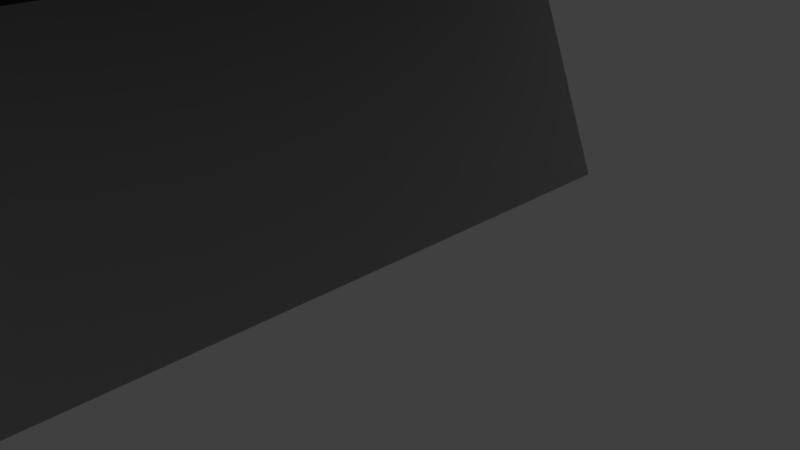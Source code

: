 # Source: Flak.blend  (saved by Blender 2.79.0; exported with 4.5.12 LTS)
import bpy
from mathutils import Matrix  # noqa: F401  (used for matrix-valued properties, if any)

bpy.ops.wm.read_factory_settings(use_empty=True)
scene = bpy.context.scene
scene.name = 'Scene'

# ---- collections
col_collection_1 = bpy.data.collections.new('Collection 1'); scene.collection.children.link(col_collection_1)

# ---- materials (node trees are filled in below, after node groups)
mat_jflak1 = bpy.data.materials.new('Jflak1')
mat_jflak1.alpha_threshold = 0.0
mat_jflak1.use_transparent_shadow = False
mat_jflak1.roughness = 0.5
mat_jflak1_001 = bpy.data.materials.new('Jflak1.001')
mat_jflak1_001.alpha_threshold = 0.0
mat_jflak1_001.use_transparent_shadow = False
mat_jflak1_001.roughness = 0.5

# ---- material node trees

# ---- world
world_world = bpy.data.worlds.new('World'); scene.world = world_world
world_world.color = (0.05088, 0.05088, 0.05088)
world_world.use_sun_shadow = False
world_world.sun_shadow_jitter_overblur = 0.0
world_world.cycles.sampling_method = 'MANUAL'

# ---- cameras
cam_camera = bpy.data.cameras.new('Camera')
cam_camera.clip_end = 100.0
cam_camera.lens = 35.0
cam_camera.sensor_width = 32.0
cam_camera.sensor_height = 18.0
cam_camera.ortho_scale = 7.314
cam_camera.dof.focus_distance = 0.0
cam_camera.dof.aperture_fstop = 128.0

# ---- lights
light_lamp = bpy.data.lights.new('Lamp', 'POINT')
light_lamp.transmission_factor = 0.0
light_lamp.cutoff_distance = 30.0
light_lamp.energy = 100.0
light_lamp.shadow_buffer_clip_start = 1.001
light_lamp.shadow_soft_size = 0.1
light_lamp.shadow_maximum_resolution = 0.006
light_lamp.use_absolute_resolution = True

# ---- meshes
me_group1 = bpy.data.meshes.new('Group1')
me_group1.from_pydata([(2.39, 0.2366, -0.2214), (2.49, 0.3166, -0.3414), (2.441, 0.2116, -0.3317), (0.5001, 0.2166, 0.4736), (0.5001, 0.2166, -0.3964), (0.5001, -0.0834, -0.5164), (0.5001, -0.0834, 0.5336), (0.5001, -0.3934, -0.4164), (2.339, 0.1964, -0.01557), (2.341, 0.1318, -0.1024), (2.355, 0.3566, -0.1364), (2.35, 0.2966, -0.2314), (2.39, 0.3366, -0.08641), (2.49, 0.4766, -0.1164), (2.34, 0.1308, 0.1247), (2.385, 0.3366, 0.1086), (2.385, 0.2366, 0.2436), (2.339, 0.1965, 0.04284), (2.61, -0.3234, 0.4586), (2.47, -0.5134, 0.2986), (3.68, -0.5134, 0.3636), (3.68, 0.0666, 0.4486), (2.47, 0.0666, 0.3686), (2.615, -0.0834, 0.4936), (2.345, 0.2966, 0.2536), (2.35, 0.3566, 0.1586), (2.49, 0.4766, 0.1386), (2.49, 0.3166, 0.3586), (2.42, -0.09311, 0.1246), (2.42, 0.2366, -0.1864), (2.42, 0.03776, -0.2203), (2.615, -0.1034, 0.6986), (2.61, -0.3034, 0.6736), (2.42, -0.1034, -0.08641), (2.385, 0.1266, -0.2764), (3.56, 0.1366, -0.3464), (2.65, 0.0621, -0.2273), (2.65, 0.2366, -0.1864), (2.65, 0.3436, -0.01043), (2.42, 0.34, -0.03554), (3.56, 0.3166, -0.2464), (2.65, 0.2866, 0.1586), (2.42, 0.2866, 0.1586), (2.65, 0.09122, 0.2484), (2.42, 0.1158, 0.2488), (2.65, -0.0634, 0.1586), (2.65, -0.1203, -0.0517), (2.385, -0.1834, -0.00641), (3.56, -0.2434, -0.00641), (2.385, -0.1034, -0.2014), (3.56, -0.1434, -0.2564), (2.375, -0.1334, 0.2136), (3.545, -0.1734, 0.2636), (2.385, 0.0766, 0.2986), (3.56, 0.0866, 0.3686), (2.441, 0.1164, -0.3615), (2.446, 0.2237, 0.3763), (2.47, -0.5134, -0.2814), (1.54, 0.2276, -0.3399), (2.44, 0.2666, -0.4314), (1.54, 0.2666, -0.4314), (2.442, 0.1809, -0.4982), (1.54, 0.1699, -0.4974), (2.44, 0.1066, -0.4314), (1.54, 0.1066, -0.4314), (1.54, 0.1166, -0.3614), (2.485, 0.2766, -0.5364), (2.485, 0.1566, -0.5314), (3.67, 0.3739, 0.2705), (2.73, 0.3249, 0.1927), (3.67, 0.5566, 0.1286), (3.67, 0.3566, 0.4286), (3.68, -0.5134, -0.3464), (3.68, 0.0666, -0.4314), (3.67, 0.4766, -0.05641), (2.736, 0.401, 0.007764), (3.67, 0.4766, 0.07359), (3.67, 0.5666, -0.1114), (3.67, 0.1255, 0.4551), (2.485, 0.2866, 0.5786), (2.485, 0.1466, 0.5786), (3.67, 0.2666, -0.4414), (3.67, 0.3666, -0.4064), (2.747, 0.3331, -0.2013), (3.67, 0.3763, -0.2426), (3.67, 0.1266, -0.4564), (1.54, 0.2131, 0.375), (2.44, 0.2666, 0.4736), (1.54, 0.2666, 0.4736), (2.44, 0.2166, 0.5286), (1.54, 0.2166, 0.5286), (2.44, 0.1466, 0.5286), (2.44, 0.1066, 0.4736), (2.44, 0.1166, 0.4036), (1.54, 0.1166, 0.4036), (1.55, -0.0834, -0.5414), (1.55, 0.2766, -0.4864), (1.55, 0.3866, -0.1514), (0.7201, 0.4066, -0.1514), (0.7201, 0.4066, 0.1686), (1.55, 0.3866, 0.1686), (1.55, 0.2866, 0.5336), (1.55, -0.0634, 0.5836), (1.55, -0.3934, -0.4164)], [], [(0, 1, 2), (15, 17, 25), (12, 13, 10), (11, 1, 0), (21, 22, 23), (23, 22, 19), (25, 26, 15), (16, 27, 24), (19, 18, 23), (28, 30, 33), (31, 21, 23), (12, 0, 40), (33, 46, 28), (54, 53, 16), (0, 2, 34), (34, 2, 55), (19, 47, 57), (47, 19, 51), (51, 19, 53), (42, 39, 44), (16, 56, 27), (57, 47, 49), (57, 49, 34), (22, 53, 19), (34, 55, 57), (2, 1, 59), (1, 66, 59), (59, 66, 61), (63, 61, 67), (55, 63, 67), (102, 101, 3, 6), (69, 68, 70), (70, 26, 69), (13, 75, 74), (74, 77, 13), (26, 70, 76), (76, 75, 26), (78, 71, 79), (79, 71, 27), (81, 66, 1), (81, 1, 82), (78, 80, 21), (21, 80, 22), (83, 84, 1), (1, 84, 82), (80, 78, 79), (67, 85, 55), (55, 85, 73), (77, 84, 83), (83, 13, 77), (87, 27, 56), (87, 79, 27), (89, 79, 87), (79, 89, 80), (80, 89, 91), (80, 91, 92), (80, 92, 22), (92, 93, 22), (93, 56, 22), (53, 22, 56, 16), (14, 24, 25, 17), (21, 31, 32, 20), (1, 13, 83), (13, 26, 75), (12, 10, 8), (10, 13, 1, 11), (16, 24, 14), (46, 33, 30, 36), (2, 58, 65, 55), (38, 39, 42, 41), (36, 30, 29, 37), (26, 13, 12, 15), (9, 11, 0), (59, 60, 58, 2), (95, 5, 4, 96), (37, 29, 39, 38), (98, 99, 100, 97), (49, 47, 48, 50), (75, 76, 74), (72, 57, 55, 73), (56, 86, 88, 87), (61, 62, 60, 59), (41, 42, 44, 43), (23, 18, 32, 31), (25, 24, 27, 26), (34, 49, 50, 35), (52, 51, 53, 54), (103, 7, 5, 95), (101, 100, 99, 3), (96, 4, 98, 97), (93, 94, 86, 56), (43, 44, 28, 45), (39, 29, 28, 44), (28, 46, 45), (63, 64, 62, 61), (26, 27, 69), (0, 34, 35, 40), (29, 30, 28), (81, 85, 67, 66), (10, 11, 9, 8), (87, 88, 90, 89), (47, 51, 52, 48), (99, 98, 4, 3), (71, 68, 69, 27), (61, 66, 67)])
me_group1.polygons.foreach_set('use_smooth', [True] * 105)
_k = set([(0, 1), (0, 11), (0, 12), (0, 34), (0, 40), (1, 2), (1, 11), (1, 13), (1, 59), (1, 66), (1, 81), (1, 82), (1, 84), (2, 34), (2, 55), (2, 59), (3, 4), (3, 6), (3, 99), (3, 101), (4, 5), (4, 96), (4, 98), (5, 7), (5, 95), (6, 102), (7, 103), (8, 10), (9, 11), (10, 11), (10, 12), (10, 13), (12, 13), (13, 26), (13, 74), (13, 77), (13, 83), (14, 24), (15, 25), (15, 26), (16, 24), (16, 27), (16, 53), (16, 56), (17, 25), (18, 19), (18, 23), (18, 32), (19, 22), (19, 51), (19, 53), (19, 57), (20, 32), (21, 22), (21, 23), (21, 31), (21, 80), (22, 23), (22, 53), (22, 56), (22, 80), (22, 92), (22, 93), (23, 31), (24, 25), (24, 27), (25, 26), (26, 27), (26, 70), (26, 75), (26, 76), (27, 56), (27, 69), (27, 71), (27, 79), (27, 87), (28, 33), (28, 44), (28, 46), (29, 30), (29, 37), (29, 39), (30, 33), (31, 32), (34, 35), (34, 49), (34, 55), (34, 57), (39, 42), (41, 42), (42, 44), (47, 48), (47, 49), (47, 51), (47, 57), (49, 50), (49, 57), (51, 52), (51, 53), (53, 54), (55, 57), (55, 63), (55, 65), (55, 73), (55, 85), (56, 87), (56, 93), (57, 72), (59, 60), (59, 61), (59, 66), (61, 63), (61, 66), (63, 64), (63, 67), (66, 67), (66, 81), (67, 85), (69, 70), (71, 79), (75, 76), (77, 83), (78, 79), (79, 80), (79, 87), (79, 89), (80, 91), (80, 92), (87, 88), (87, 89), (89, 90), (89, 91), (91, 92), (92, 93), (93, 94), (97, 98), (98, 99), (99, 100)])
me_group1.attributes.new('sharp_edge', 'BOOLEAN', 'EDGE').data.foreach_set('value', [ (min(e.vertices), max(e.vertices)) in _k for e in me_group1.edges])
_uv = me_group1.uv_layers.new(name='UVMap')
_uv.uv.foreach_set('vector', [0.3984, 0.6289, 0.3359, 0.6406, 0.3724, 0.6537, 0.3984, 0.4727, 0.4766, 0.4689, 0.3945, 0.4453, 0.3828, 0.5547, 0.3203, 0.5508, 0.3789, 0.5742, 0.3789, 0.6094, 0.3359, 0.6406, 0.3984, 0.6289, 0.01953, 0.1055, 0.3203, 0.2227, 0.3633, 0.1836, 0.3633, 0.1836, 0.3203, 0.2227, 0.3984, 0.2109, 0.3945, 0.4453, 0.3359, 0.4648, 0.3984, 0.4727, 0.4141, 0.3906, 0.3516, 0.375, 0.3984, 0.4062, 0.3984, 0.2109, 0.4219, 0.09375, 0.3633, 0.1836, 0.5222, 0.8543, 0.5693, 0.7677, 0.5234, 0.793, 0.2969, 0.1328, 0.01953, 0.1055, 0.3633, 0.1836, 1.0, 0.9844, 1.0, 0.9531, 0.707, 0.9844, 0.6406, 0.6602, 0.6953, 0.6534, 0.6406, 0.6367, 0.707, 0.6523, 1.0, 0.6953, 1.0, 0.6523, 0.3984, 0.6289, 0.3724, 0.6537, 0.3984, 0.6602, 0.3672, 0.8281, 0.3945, 0.8086, 0.3786, 0.7853, 0.3438, 0.9844, 0.457, 0.9219, 0.332, 0.8906, 0.4297, 0.2422, 0.3984, 0.2109, 0.4062, 0.2461, 0.4062, 0.2461, 0.3984, 0.2109, 0.3789, 0.2383, 0.6172, 0.8789, 0.6328, 0.8275, 0.5727, 0.8929, 0.4141, 0.3906, 0.3786, 0.3398, 0.3516, 0.375, 0.332, 0.8906, 0.457, 0.9219, 0.3828, 0.875, 0.332, 0.8906, 0.3828, 0.875, 0.3672, 0.8281, 0.3203, 0.2227, 0.3789, 0.2383, 0.3984, 0.2109, 0.3672, 0.8281, 0.3786, 0.7853, 0.332, 0.8906, 0.3724, 0.6537, 0.3359, 0.6406, 0.3633, 0.6836, 0.3359, 0.6406, 0.3438, 0.707, 0.3633, 0.6836, 0.3633, 0.6836, 0.3438, 0.707, 0.3672, 0.7249, 0.3672, 0.7656, 0.3672, 0.7249, 0.3438, 0.7422, 0.3786, 0.7853, 0.3672, 0.7656, 0.3438, 0.7422, 0.8828, 0.01172, 0.8164, 0.01172, 0.8008, 0.2461, 0.8672, 0.2422, 0.283, 0.4114, 0.0195, 0.3128, 0.01953, 0.3945, 0.01953, 0.3945, 0.3359, 0.4648, 0.283, 0.4114, 0.3203, 0.5508, 0.2578, 0.512, 0.01953, 0.5273, 0.01953, 0.5273, 0.01562, 0.5703, 0.3203, 0.5508, 0.3359, 0.4648, 0.01953, 0.3945, 0.01562, 0.4609, 0.01562, 0.4609, 0.2578, 0.512, 0.3359, 0.4648, 0.01951, 0.1795, 0.01953, 0.2578, 0.3125, 0.3203, 0.3125, 0.3203, 0.01953, 0.2578, 0.3516, 0.375, 0.01953, 0.7227, 0.3438, 0.707, 0.3359, 0.6406, 0.01953, 0.7227, 0.3359, 0.6406, 0.01562, 0.6875, 0.01951, 0.1795, 0.3125, 0.2734, 0.01953, 0.1055, 0.01953, 0.1055, 0.3125, 0.2734, 0.3203, 0.2227, 0.2695, 0.6078, 0.01562, 0.6391, 0.3359, 0.6406, 0.3359, 0.6406, 0.01562, 0.6391, 0.01562, 0.6875, 0.3125, 0.2734, 0.01951, 0.1795, 0.3125, 0.3203, 0.3438, 0.7422, 0.01562, 0.7539, 0.3786, 0.7853, 0.3786, 0.7853, 0.01562, 0.7539, 0.01562, 0.7852, 0.01562, 0.5703, 0.01562, 0.6391, 0.2695, 0.6078, 0.2695, 0.6078, 0.3203, 0.5508, 0.01562, 0.5703, 0.3516, 0.3281, 0.3516, 0.375, 0.3786, 0.3398, 0.3516, 0.3281, 0.3125, 0.3203, 0.3516, 0.375, 0.3359, 0.3047, 0.3125, 0.3203, 0.3516, 0.3281, 0.3125, 0.3203, 0.3359, 0.3047, 0.3125, 0.2734, 0.3125, 0.2734, 0.3359, 0.3047, 0.3359, 0.2852, 0.3125, 0.2734, 0.3359, 0.2852, 0.3438, 0.2695, 0.3125, 0.2734, 0.3438, 0.2695, 0.3203, 0.2227, 0.3438, 0.2695, 0.3516, 0.2539, 0.3203, 0.2227, 0.3516, 0.2539, 0.3633, 0.2461, 0.3203, 0.2227, 0.3789, 0.2383, 0.3203, 0.2227, 0.3786, 0.3398, 0.4141, 0.3906, 0.485, 0.4177, 0.3984, 0.4062, 0.3945, 0.4453, 0.4766, 0.4689, 0.01953, 0.1055, 0.2969, 0.1328, 0.3047, 0.05469, 0.01953, 0.01953, 0.3359, 0.6406, 0.3203, 0.5508, 0.2695, 0.6078, 0.3203, 0.5508, 0.3359, 0.4648, 0.2578, 0.512, 0.3828, 0.5547, 0.3789, 0.5742, 0.4415, 0.5781, 0.3789, 0.5742, 0.3203, 0.5508, 0.3359, 0.6406, 0.3789, 0.6094, 0.4141, 0.3906, 0.3984, 0.4062, 0.485, 0.4177, 0.6953, 0.6534, 0.6406, 0.6602, 0.6406, 0.7175, 0.6953, 0.7253, 0.9883, 0.5611, 0.6602, 0.5538, 0.6602, 0.5977, 0.9883, 0.6016, 0.6953, 0.8345, 0.6328, 0.8275, 0.6328, 0.8867, 0.6953, 0.8867, 0.6953, 0.7253, 0.6406, 0.7175, 0.6406, 0.7734, 0.6953, 0.7734, 0.3359, 0.4648, 0.3203, 0.5508, 0.3828, 0.5547, 0.3984, 0.4727, 0.4417, 0.6174, 0.3789, 0.6094, 0.3984, 0.6289, 0.9883, 0.5156, 0.6602, 0.5156, 0.6602, 0.5538, 0.9883, 0.5611, 0.5, 0.007812, 0.4922, 0.25, 0.5781, 0.25, 0.5781, 0.01172, 0.6953, 0.7734, 0.6406, 0.7734, 0.6328, 0.8275, 0.6953, 0.8345, 0.6445, 0.1797, 0.7344, 0.1836, 0.7422, 0.007812, 0.6328, 0.01172, 1.0, 0.8555, 1.0, 0.7969, 0.707, 0.7891, 0.707, 0.8594, 0.2578, 0.512, 0.01562, 0.4609, 0.01953, 0.5273, 0.01953, 0.875, 0.332, 0.8906, 0.3786, 0.7853, 0.01562, 0.7852, 0.9883, 0.5023, 0.6602, 0.4982, 0.6602, 0.543, 0.9883, 0.543, 0.9883, 0.4743, 0.6602, 0.4701, 0.6602, 0.5156, 0.9883, 0.5156, 0.6953, 0.8867, 0.6328, 0.8867, 0.6328, 0.939, 0.6953, 0.9454, 0.3633, 0.1836, 0.4219, 0.09375, 0.3047, 0.05469, 0.2969, 0.1328, 0.3945, 0.4453, 0.3984, 0.4062, 0.3516, 0.375, 0.3359, 0.4648, 1.0, 0.9102, 1.0, 0.8555, 0.707, 0.8594, 0.707, 0.9297, 0.707, 0.7266, 1.0, 0.7383, 1.0, 0.6953, 0.707, 0.6523, 0.4414, 0.01172, 0.4453, 0.2539, 0.4922, 0.25, 0.5, 0.007812, 0.8164, 0.01172, 0.7422, 0.007812, 0.7344, 0.1836, 0.8008, 0.2461, 0.5781, 0.01172, 0.5781, 0.25, 0.6445, 0.1797, 0.6328, 0.01172, 0.9883, 0.4609, 0.6602, 0.457, 0.6602, 0.4982, 0.9883, 0.5023, 0.6953, 0.9454, 0.6328, 0.939, 0.6328, 0.983, 0.6953, 0.9805, 0.6328, 0.8275, 0.6172, 0.7812, 0.5222, 0.8543, 0.5727, 0.8929, 0.6328, 0.983, 0.6953, 0.9961, 0.6953, 0.9805, 0.9883, 0.4297, 0.6602, 0.4297, 0.6602, 0.4701, 0.9883, 0.4743, 0.3359, 0.4648, 0.3516, 0.375, 0.283, 0.4114, 1.0, 0.9531, 1.0, 0.9102, 0.707, 0.9297, 0.707, 0.9844, 0.6172, 0.7812, 0.5693, 0.7677, 0.5222, 0.8543, 0.01953, 0.7227, 0.01562, 0.7539, 0.3438, 0.7422, 0.3438, 0.707, 0.3789, 0.5742, 0.3789, 0.6094, 0.4417, 0.6174, 0.4415, 0.5781, 0.9883, 0.543, 0.6602, 0.543, 0.6602, 0.5703, 0.9883, 0.5742, 1.0, 0.7969, 1.0, 0.7383, 0.707, 0.7266, 0.707, 0.7891, 0.7344, 0.1836, 0.6445, 0.1797, 0.5781, 0.25, 0.8008, 0.2461, 0.01953, 0.2617, 0.0195, 0.3128, 0.283, 0.4114, 0.3516, 0.375, 0.3672, 0.7249, 0.3438, 0.707, 0.3438, 0.7422])
me_group1.materials.append(mat_jflak1)
me_group1.use_remesh_preserve_volume = False
me_group1.use_remesh_preserve_attributes = False
me_group1.use_mirror_vertex_groups = False
me_group1.update()
me_group1.normals_split_custom_set([tuple(v) for v in zip(*[iter([-0.7989, -0.5093, 0.3198, -0.8374, -0.4607, 0.2941, -0.7781, -0.5917, 0.2107, -0.1272, 0.6992, 0.7036, -0.6051, -0.7413, 0.2906, -0.624, -0.7046, 0.338, -0.572, 0.6167, 0.5408, -0.572, 0.6167, 0.5408, -0.572, 0.6167, 0.5408, -0.5072, -0.729, -0.4596, -0.5072, -0.729, -0.4596, -0.5072, -0.729, -0.4596, -0.05233, 0.7915, 0.609, -0.05234, 0.7915, 0.609, -0.05233, 0.7915, 0.609, -0.6971, 0.7116, -0.08759, -0.6999, 0.7091, -0.08557, -0.6971, 0.7116, -0.08764, -0.5621, -0.6147, 0.5533, -0.5621, -0.6148, 0.5533, -0.5621, -0.6147, 0.5533, -0.4833, 0.7524, -0.4475, -0.4832, 0.7525, -0.4474, -0.4832, 0.7525, -0.4475, -0.6971, 0.7116, -0.08764, -0.6943, 0.714, -0.08963, -0.6971, 0.7116, -0.08759, -1.0, 8.452e-07, 0.0, -1.0, 0.0, 0.0, -1.0, 0.0, 0.0, -0.1349, 0.09622, 0.9862, -0.1348, 0.09623, 0.9862, -0.1349, 0.09622, 0.9862, 0.06751, 0.5939, -0.8017, 0.06752, 0.5939, -0.8017, 0.06752, 0.5939, -0.8017, -0.3964, -0.2886, -0.8716, 0.005576, -0.1955, -0.9807, -0.01279, -0.2064, -0.9784, 0.05903, -0.944, -0.3245, 0.05902, -0.944, -0.3245, 0.05898, -0.944, -0.3245, -0.7989, -0.5093, 0.3198, -0.7781, -0.5917, 0.2107, -0.7748, -0.5619, 0.2896, -0.6759, -0.7104, -0.196, -0.756, -0.6518, -0.05997, -0.6966, -0.6989, -0.162, -0.9695, 0.0053, -0.2449, -0.9695, 0.005322, -0.2449, -0.9684, -2.456e-05, -0.2494, -0.9695, 0.005322, -0.2449, -0.9695, 0.0053, -0.2449, -0.9706, 0.0105, -0.2403, -0.8962, 0.4244, -0.1291, -0.8962, 0.4244, -0.1291, -0.8962, 0.4244, -0.1291, -1.0, -4.206e-06, 0.0, -1.0, 4.23e-07, 0.0, -1.0, 3.042e-07, 0.0, -0.7843, 0.5556, 0.2761, -0.7913, 0.5483, 0.2706, -0.7773, 0.5623, 0.2821, -0.9791, -0.07712, -0.1879, -0.9791, -0.07711, -0.1879, -0.9791, -0.07712, -0.1879, -0.9225, -0.3669, -0.1196, -0.9225, -0.3669, -0.1196, -0.9225, -0.367, -0.1197, -0.6394, 0.7633, -0.09211, -0.6394, 0.7633, -0.09211, -0.6395, 0.7633, -0.09215, -0.6694, -0.7399, 0.06646, -0.6411, -0.767, 0.02774, -0.6866, -0.7215, 0.08956, -0.7651, 0.05851, 0.6413, -0.7249, 0.119, 0.6785, -0.8381, -0.03445, 0.5445, -0.5449, -0.155, 0.8241, -0.5449, -0.155, 0.824, -0.5449, -0.155, 0.824, -0.8347, -0.3397, 0.4335, -0.8079, -0.5504, 0.2109, -0.8322, -0.4039, 0.3798, -0.6647, -0.2397, -0.7076, -0.9571, 0.1606, -0.241, -0.1504, -0.7339, -0.6624, 0.2955, -0.6922, -0.6585, 0.7526, -0.3928, -0.5285, 0.08859, -0.6862, -0.722, -0.07323, 0.9889, 0.1296, -0.06164, 0.9928, 0.1023, -0.2412, 0.9424, 0.2319, -0.05461, 0.9761, 0.2105, 0.973, -0.2294, 0.02517, -0.6876, 0.6606, 0.3013, -0.09983, 0.8323, 0.5452, -0.01493, 0.9792, 0.2023, -0.3572, 0.6219, 0.6969, 0.6821, 0.4694, 0.5607, 0.1487, 0.5716, 0.8069, 0.1909, 0.179, 0.9652, -0.7935, 0.5986, 0.1098, -0.03858, 0.8526, 0.5211, -0.04332, 0.8525, 0.521, -0.04332, 0.8525, 0.521, -0.04536, -0.8232, 0.566, -0.04533, -0.8232, 0.566, -0.04534, -0.8232, 0.566, -0.03953, -0.7022, 0.7109, -0.03118, -0.7006, 0.7129, -0.0339, -0.7011, 0.7123, 0.1217, 0.9903, 0.0665, 0.1179, 0.9908, 0.06691, 0.1393, 0.9881, 0.06466, -0.0415, 0.1341, 0.9901, -0.04148, 0.1341, 0.9901, -0.03279, 0.1344, 0.9904, 0.02436, -0.2015, 0.9792, 0.01346, -0.2012, 0.9795, 0.02442, -0.2015, 0.9792, -0.06587, -0.9418, 0.3297, -0.06586, -0.9418, 0.3297, -0.06584, -0.9418, 0.3297, 0.03966, -0.4355, 0.8993, 0.1457, 0.0004299, 0.9893, 0.09113, 0.975, -0.2027, -0.02362, 0.3574, -0.9337, -0.03388, 0.3578, -0.9332, -0.02361, 0.3574, -0.9337, -0.03153, 0.2569, -0.9659, -0.01013, 0.5877, -0.809, 0.205, 0.8974, -0.3908, -0.06946, 0.05775, 0.9959, -0.06601, 0.05792, 0.9961, -0.04238, 0.05907, 0.9974, 0.1457, 0.0004299, 0.9893, 0.03966, -0.4355, 0.8993, 0.1014, 0.9948, -0.0003446, 0.08859, -0.6862, -0.722, -0.003514, -0.6378, -0.7702, 0.2955, -0.6922, -0.6585, -0.09377, -0.9161, -0.3899, -0.06874, -0.9178, -0.391, -0.08482, -0.9168, -0.3902, -0.02475, -0.9284, 0.3709, -0.01013, 0.5877, -0.809, -0.03153, 0.2569, -0.9659, -0.03387, -0.9412, 0.3361, -0.06907, -0.9383, 0.3389, 0.002288, -0.9426, 0.3341, -0.8422, -0.1927, 0.5036, -0.8652, -0.3071, 0.3963, -0.8506, -0.2295, 0.4731, -0.5838, 0.09668, 0.8061, -0.5838, 0.09664, 0.8061, -0.5838, 0.09665, 0.8061, -0.8848, 0.3135, 0.3449, -0.8848, 0.3135, 0.3449, -0.8848, 0.3135, 0.3449, -0.7433, 0.669, 4.202e-06, -0.7433, 0.669, -3.251e-05, -0.7433, 0.669, -2.858e-05, -0.7433, 0.669, -2.858e-05, -0.7433, 0.669, -3.251e-05, -0.7433, 0.6689, -1.392e-05, -0.547, 0.4924, -0.677, -0.5471, 0.4923, -0.6769, -0.5471, 0.4924, -0.6769, -1.55e-05, 0.356, -0.9345, -3.049e-05, 0.356, -0.9345, -2.942e-05, 0.356, -0.9345, -0.8758, -0.06823, -0.4777, -0.8758, -0.06824, -0.4777, -0.8758, -0.06827, -0.4778, -0.8631, -0.3862, -0.3254, -0.8516, -0.399, -0.3399, -0.8716, -0.3758, -0.3147, -0.5074, 0.1958, -0.8391, -0.5532, 0.7926, -0.2566, -0.9407, 0.2562, 0.2225, -0.9047, 0.2619, 0.336, -0.9895, -0.0174, 0.1438, -0.9907, -0.05751, 0.1235, -0.9977, 0.04953, 0.04551, -0.9993, 0.01472, 0.03559, 0.2454, 0.9583, -0.1468, -0.06637, 0.9976, -0.01995, 0.2549, 0.9594, -0.1212, 0.2375, 0.9614, -0.1389, 0.205, 0.8974, -0.3908, 0.1331, -0.7884, 0.6005, -0.03153, 0.2569, -0.9659, 0.1487, 0.5716, 0.8069, 0.3373, -0.01482, 0.9413, 0.1909, 0.179, 0.9652, -0.5874, 0.6476, 0.4854, -0.5937, 0.644, 0.4825, -0.6041, 0.5332, 0.5923, -0.648, -0.3414, 0.6808, -0.344, -0.3464, 0.8727, -0.492, -0.5104, 0.7053, -0.4749, -0.1989, 0.8573, -0.6121, 0.5704, -0.5477, -0.6145, 0.5517, -0.5639, -0.1572, -0.2389, -0.9582, 0.005576, -0.1955, -0.9807, -0.3964, -0.2886, -0.8716, 0.9746, 0.06888, 0.2131, -0.984, 0.04393, 0.1727, -0.3759, 0.3368, 0.8633, 0.3757, 0.4397, 0.8158, -0.6027, 0.4579, -0.6535, 0.007911, 0.8584, -0.513, 0.2286, 0.9264, 0.2993, 0.2311, 0.8084, -0.5413, -0.01625, 0.4634, 0.886, -0.01706, 0.4861, 0.8737, -0.984, 0.04393, 0.1727, 0.9746, 0.06888, 0.2131, 0.01416, -0.9119, 0.4102, 0.01442, -0.9309, 0.3651, -0.8066, -0.001351, 0.5912, -0.5446, 0.3451, 0.7644, -0.8129, -0.007228, 0.5823, -0.7021, 0.1261, 0.7008, -0.3958, -0.5706, -0.7195, -0.5467, -0.6363, -0.5443, -0.5709, -0.6271, -0.5299, 0.7829, 0.2992, 0.5454, 0.002964, 0.1187, 0.9929, 0.3757, 0.4397, 0.8158, -0.3759, 0.3368, 0.8633, -0.02072, -0.9995, -0.02257, -0.2348, -0.8025, 0.5486, -0.135, -0.9001, 0.4143, -0.02103, -0.9934, 0.1127, -0.0223, -0.7135, 0.7003, -0.0224, -0.688, 0.7253, 0.2311, 0.8084, -0.5413, 0.2286, 0.9264, 0.2993, 0.02407, -4.689e-06, 0.9997, 0.3321, -0.007427, 0.9432, 0.02412, -5.84e-06, 0.9997, 0.8289, -0.0194, 0.5591, 0.04869, 0.3775, 0.9247, 0.04812, 0.385, 0.9217, 0.04754, 0.3717, 0.9271, 0.04833, 0.3685, 0.9284, 0.1909, 0.179, 0.9652, -0.09595, -0.002329, 0.9954, -0.7935, 0.5986, 0.1098, -0.05497, -0.9859, -0.1581, -0.3008, -0.9494, -0.09061, -0.01991, -0.9937, -0.1107, -0.07105, -0.9866, -0.1471, 0.7457, 0.2777, -0.6057, -0.75, 0.2685, -0.6045, 0.002783, -0.1181, 0.993, -0.0123, -0.0783, 0.9969, -0.6701, -0.5704, -0.475, 0.3327, -0.8282, -0.4511, 0.03458, -0.524, 0.851, 0.003474, -0.4983, 0.867, 0.02164, 0.7941, 0.6074, 0.02216, 0.785, 0.6191, -0.4241, 0.7277, 0.5391, -0.4277, -0.7696, 0.4742, -0.9998, 0.004158, 0.01857, -0.9997, -0.0003962, 0.02313, -0.9996, -0.004941, 0.02766, -0.9997, -0.0002518, 0.02299, -0.4939, 0.4171, 0.763, -0.4581, 0.5376, 0.7079, -0.4998, 0.5284, 0.6863, -0.2769, 0.5312, 0.8007, 0.05442, 0.9493, 0.3097, 0.05476, 0.9488, 0.311, 0.05462, 0.9502, 0.3067, 0.05413, 0.9514, 0.303, -0.233, -0.9005, 0.3672, 0.05235, -0.9261, 0.3735, -0.6463, -0.6099, 0.4586, 0.05199, -0.9271, 0.3711, -0.007984, -0.9088, -0.4171, -0.1718, -0.9494, -0.263, -0.01568, -0.958, -0.2863, -0.007953, -0.9185, -0.3955, 0.2131, 0.09883, 0.972, -0.005863, 0.1989, 0.98, 0.02464, 0.5524, 0.8332, -0.04859, 0.5984, 0.7998, -0.09862, -0.2489, 0.9635, 0.09744, -0.7265, 0.6803, 0.06598, -0.8126, 0.579, 0.03972, -0.0666, 0.997, -0.009828, -0.8591, -0.5117, 0.001661, -0.8539, -0.5204, -0.75, 0.2685, -0.6045, 0.7457, 0.2777, -0.6057, -0.4277, -0.7696, 0.4742, -0.4241, 0.7277, 0.5391, 0.3987, 0.7064, -0.5849, -0.3694, 0.7118, -0.5974, -1.0, 4.23e-07, 0.0, -1.0, 8.524e-07, 0.0, -1.0, 8.452e-07, 0.0, -1.0, 3.042e-07, 0.0, 0.3987, 0.7064, -0.5849, -0.3576, 0.4916, -0.794, -0.3694, 0.7118, -0.5974, 0.2878, -0.5664, -0.7722, 0.003663, -0.4425, -0.8968, 0.3327, -0.8282, -0.4511, -0.6701, -0.5704, -0.475, -0.3572, 0.6219, 0.6969, 0.3628, 0.5472, 0.7543, 0.6821, 0.4694, 0.5607, -0.01034, 0.913, -0.4078, 0.05842, 0.8982, -0.4356, 0.04894, 0.8692, -0.492, 0.04847, 0.8621, -0.5045, -1.0, 8.524e-07, 0.0, -1.0, 0.0, 0.0, -1.0, 8.452e-07, 0.0, 0.06076, -0.9886, 0.1378, 0.05635, -0.9762, 0.2094, 0.009472, -0.9858, -0.1679, 0.08186, -0.9934, -0.0801, -0.9615, -0.05515, 0.2694, -0.9649, -0.1945, 0.1766, -0.9419, -0.1849, 0.2805, -0.9387, -0.2171, 0.2678, 4.153e-09, 0.6727, 0.7399, 0.0, 0.6727, 0.7399, 4.56e-06, 0.6727, 0.7399, -4.539e-06, 0.6727, 0.7399, 0.05122, -0.2115, 0.976, 0.3167, -0.2809, 0.906, 0.04134, -0.2686, 0.9624, 0.7822, -0.3416, 0.521, -0.6536, -9.716e-06, 0.7568, -0.6536, 3.964e-06, 0.7568, -0.6537, -2.995e-05, 0.7568, -0.6536, -2.913e-06, 0.7568, 0.03197, 0.244, 0.9693, -0.6876, 0.6606, 0.3013, 0.973, -0.2294, 0.02517, -0.01404, -0.1638, 0.9864, -0.9571, 0.1606, -0.241, -0.5871, -0.7771, -0.2267, -0.1504, -0.7339, -0.6624])] * 3)])
me_flame = bpy.data.meshes.new('Flame')
me_flame.from_pydata([(3.732, 0.271, 0.0006135), (3.732, 0.261, -0.01139), (3.842, 0.302, -0.03589), (3.732, 0.236, 0.04961), (3.732, 0.251, 0.04861), (3.842, 0.246, 0.09611), (3.732, 0.261, 0.04311), (3.732, 0.271, 0.03161), (3.842, 0.302, 0.06861), (3.732, 0.251, -0.01639), (3.732, 0.236, -0.01739), (3.842, 0.248, -0.06389), (3.732, 0.274, 0.02311), (3.732, 0.274, 0.008614), (3.842, 0.321, 0.01611)], [], [(2, 1, 0), (5, 4, 3), (8, 7, 6), (11, 10, 9), (14, 13, 12)])
me_flame.polygons.foreach_set('use_smooth', [True] * 5)
_k = set([(0, 1), (3, 4), (6, 7), (9, 10), (12, 13)])
me_flame.attributes.new('sharp_edge', 'BOOLEAN', 'EDGE').data.foreach_set('value', [ (min(e.vertices), max(e.vertices)) in _k for e in me_flame.edges])
_uv = me_flame.uv_layers.new(name='UVMap')
_uv.uv.foreach_set('vector', [0.5547, 0.3125, 0.5547, 0.3125, 0.5391, 0.3125, 0.5547, 0.3125, 0.5547, 0.3125, 0.5547, 0.3125, 0.5547, 0.3125, 0.5547, 0.3125, 0.5547, 0.3125, 0.5547, 0.3125, 0.5547, 0.3125, 0.5547, 0.3125, 0.5547, 0.3125, 0.5547, 0.3125, 0.5547, 0.3125])
me_flame.materials.append(mat_jflak1_001)
me_flame.use_remesh_preserve_volume = False
me_flame.use_remesh_preserve_attributes = False
me_flame.use_mirror_vertex_groups = False
me_flame.update()
me_flame.normals_split_custom_set([tuple(v) for v in zip(*[iter([-0.7584, 0.5112, -0.4042, -0.7558, 0.5353, -0.3772, -0.758, 0.5174, -0.3972, -0.5679, 0.2625, 0.7801, -0.5624, 0.2684, 0.7821, -0.5498, 0.2808, 0.7866, -0.4008, 0.6705, 0.6243, -0.3994, 0.6709, 0.6248, -0.401, 0.6705, 0.6242, -0.6191, -0.1505, -0.7707, -0.6115, -0.1609, -0.7747, -0.5987, -0.1766, -0.7812, -0.59, 0.7789, 0.2127, -0.5735, 0.786, 0.2311, -0.5851, 0.781, 0.2184])] * 3)])

# ---- objects
ob_group1 = bpy.data.objects.new('Group1', me_group1)
ob_lamp = bpy.data.objects.new('Lamp', light_lamp)
ob_camera = bpy.data.objects.new('Camera', cam_camera)
ob_flame = bpy.data.objects.new('Flame', me_flame)

# ---- transforms, parenting, visibility, modifiers, constraints
ob_group1.location = (27.54, 5.649, -42.22)
ob_group1.rotation_euler = (1.571, -0.0, 1.571)
ob_group1.scale = (40.0, 40.0, 40.0)
ob_group1.lineart.crease_threshold = 0.0
ob_lamp.location = (32.08, 38.02, -38.85)
ob_lamp.rotation_euler = (0.6503, 0.05522, 1.866)
ob_lamp.lock_rotations_4d = False
ob_lamp.empty_display_type = 'ARROWS'
ob_lamp.color = (0.0, 0.0, 0.0, 0.0)
ob_lamp.lineart.crease_threshold = 0.0
ob_camera.location = (35.48, 30.5, -39.41)
ob_camera.rotation_euler = (1.109, 0.0, 0.8149)
ob_camera.lock_rotations_4d = False
ob_camera.empty_display_type = 'ARROWS'
ob_camera.color = (0.0, 0.0, 0.0, 0.0)
ob_camera.display_type = 'WIRE'
ob_camera.lineart.crease_threshold = 0.0
ob_flame.location = (27.54, -13.35, -42.22)
ob_flame.rotation_euler = (1.571, -0.0, 1.571)
ob_flame.scale = (40.0, 40.0, 40.0)
ob_flame.lineart.crease_threshold = 0.0

# ---- collection membership
col_collection_1.objects.link(ob_group1)
col_collection_1.objects.link(ob_lamp)
col_collection_1.objects.link(ob_camera)
col_collection_1.objects.link(ob_flame)

# ---- scene / render settings (as saved in the file)
scene.camera = ob_camera
scene.frame_start = 1; scene.frame_end = 250; scene.frame_set(1)
scene.render.engine = 'BLENDER_EEVEE_NEXT'
scene.render.resolution_percentage = 50
scene.render.dither_intensity = 0.0
scene.cycles.use_denoising = False
scene.cycles.samples = 128
scene.cycles.sampling_pattern = 'TABULATED_SOBOL'
scene.cycles.use_adaptive_sampling = False
scene.cycles.use_light_tree = False
scene.cycles.blur_glossy = 0.0
scene.cycles.sample_clamp_indirect = 0.0
scene.view_settings.view_transform = 'Standard'
bpy.context.view_layer.update()
